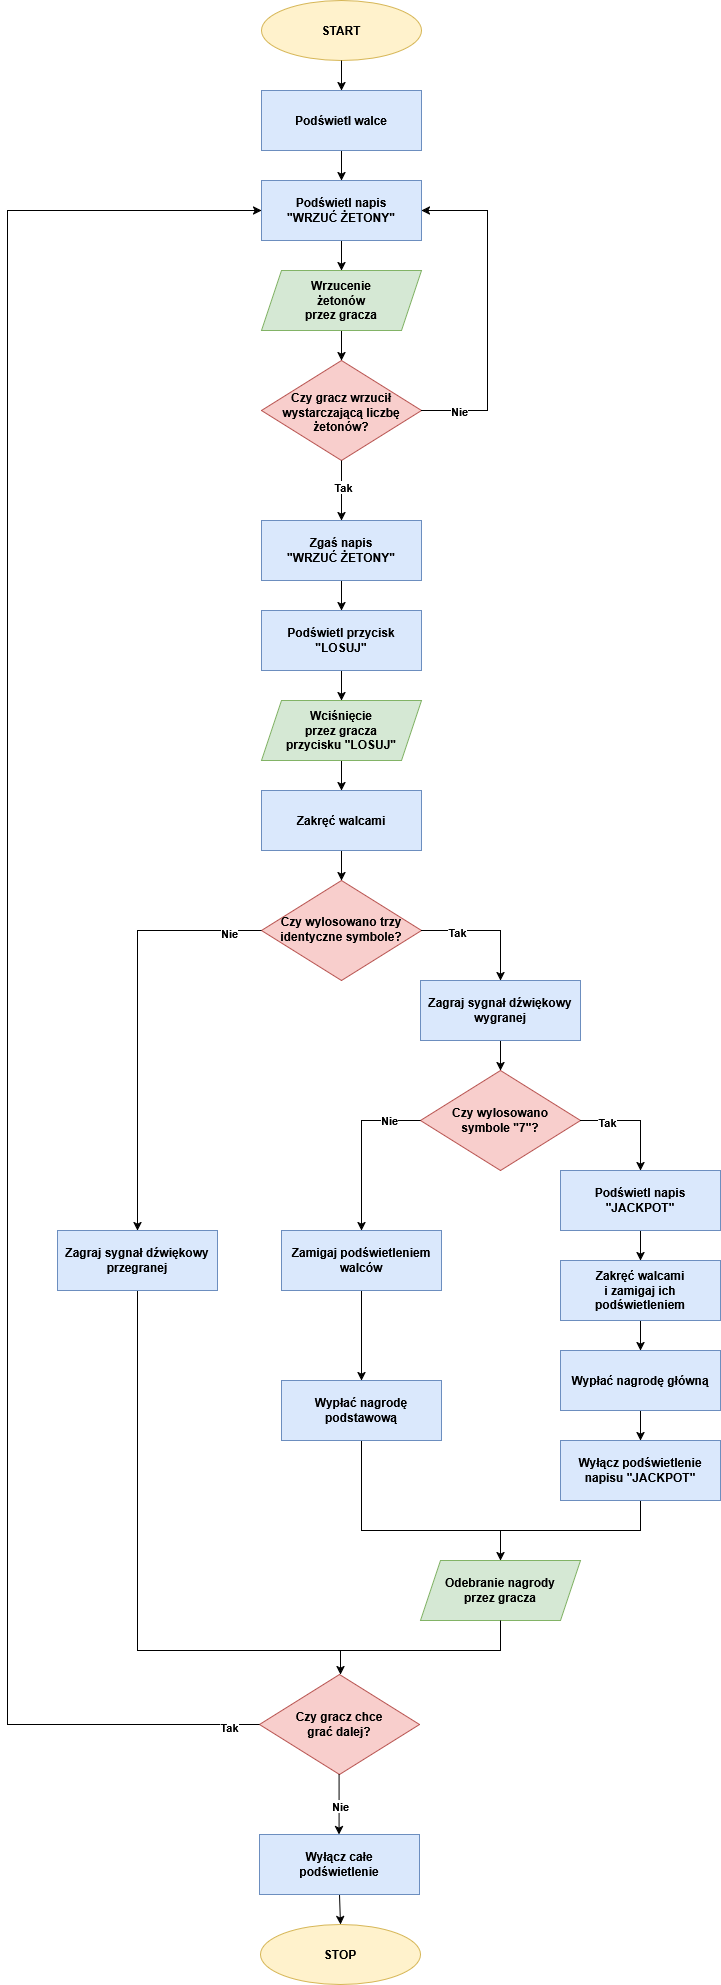

The diagram above was exported from draw.io. Its source (the exported page's mxGraphModel, read from the mxfile embedded in the PNG):
<mxGraphModel dx="3300" dy="1857" grid="1" gridSize="10" guides="1" tooltips="1" connect="1" arrows="1" fold="1" page="1" pageScale="1" pageWidth="827" pageHeight="1169" math="0" shadow="0">
  <root>
    <mxCell id="WIyWlLk6GJQsqaUBKTNV-0" />
    <mxCell id="WIyWlLk6GJQsqaUBKTNV-1" parent="WIyWlLk6GJQsqaUBKTNV-0" />
    <mxCell id="x9CeoxvAhUATu_pXnIox-78" value="START" style="ellipse;whiteSpace=wrap;html=1;fontStyle=1;fillColor=#fff2cc;strokeColor=#d6b656;" vertex="1" parent="WIyWlLk6GJQsqaUBKTNV-1">
      <mxGeometry x="344" y="80" width="160" height="60" as="geometry" />
    </mxCell>
    <mxCell id="x9CeoxvAhUATu_pXnIox-79" value="" style="endArrow=classic;html=1;rounded=0;exitX=0.5;exitY=1;exitDx=0;exitDy=0;entryX=0.5;entryY=0;entryDx=0;entryDy=0;fontStyle=1" edge="1" parent="WIyWlLk6GJQsqaUBKTNV-1" source="x9CeoxvAhUATu_pXnIox-78" target="x9CeoxvAhUATu_pXnIox-81">
      <mxGeometry width="50" height="50" relative="1" as="geometry">
        <mxPoint x="500" y="230" as="sourcePoint" />
        <mxPoint x="404" y="170" as="targetPoint" />
      </mxGeometry>
    </mxCell>
    <mxCell id="x9CeoxvAhUATu_pXnIox-80" style="edgeStyle=orthogonalEdgeStyle;rounded=0;orthogonalLoop=1;jettySize=auto;html=1;exitX=0.5;exitY=1;exitDx=0;exitDy=0;entryX=0.5;entryY=0;entryDx=0;entryDy=0;fontStyle=1" edge="1" parent="WIyWlLk6GJQsqaUBKTNV-1" source="x9CeoxvAhUATu_pXnIox-81" target="x9CeoxvAhUATu_pXnIox-83">
      <mxGeometry relative="1" as="geometry" />
    </mxCell>
    <mxCell id="x9CeoxvAhUATu_pXnIox-81" value="Podświetl walce" style="rounded=0;whiteSpace=wrap;html=1;fontStyle=1;fillColor=#dae8fc;strokeColor=#6c8ebf;" vertex="1" parent="WIyWlLk6GJQsqaUBKTNV-1">
      <mxGeometry x="344" y="170" width="160" height="60" as="geometry" />
    </mxCell>
    <mxCell id="x9CeoxvAhUATu_pXnIox-82" style="edgeStyle=orthogonalEdgeStyle;rounded=0;orthogonalLoop=1;jettySize=auto;html=1;exitX=0.5;exitY=1;exitDx=0;exitDy=0;entryX=0.5;entryY=0;entryDx=0;entryDy=0;fontStyle=1" edge="1" parent="WIyWlLk6GJQsqaUBKTNV-1" source="x9CeoxvAhUATu_pXnIox-83" target="x9CeoxvAhUATu_pXnIox-85">
      <mxGeometry relative="1" as="geometry" />
    </mxCell>
    <mxCell id="x9CeoxvAhUATu_pXnIox-83" value="Podświetl napis&lt;br&gt;&quot;WRZUĆ ŻETONY&quot;" style="rounded=0;whiteSpace=wrap;html=1;fontStyle=1;fillColor=#dae8fc;strokeColor=#6c8ebf;" vertex="1" parent="WIyWlLk6GJQsqaUBKTNV-1">
      <mxGeometry x="344" y="260" width="160" height="60" as="geometry" />
    </mxCell>
    <mxCell id="x9CeoxvAhUATu_pXnIox-84" style="edgeStyle=orthogonalEdgeStyle;rounded=0;orthogonalLoop=1;jettySize=auto;html=1;exitX=0.5;exitY=1;exitDx=0;exitDy=0;entryX=0.5;entryY=0;entryDx=0;entryDy=0;fontStyle=1" edge="1" parent="WIyWlLk6GJQsqaUBKTNV-1" source="x9CeoxvAhUATu_pXnIox-85" target="x9CeoxvAhUATu_pXnIox-86">
      <mxGeometry relative="1" as="geometry" />
    </mxCell>
    <mxCell id="x9CeoxvAhUATu_pXnIox-85" value="Wrzucenie&lt;br&gt;żetonów&lt;br&gt;przez gracza" style="shape=parallelogram;perimeter=parallelogramPerimeter;whiteSpace=wrap;html=1;fixedSize=1;strokeWidth=1;perimeterSpacing=0;rounded=0;fontStyle=1;fillColor=#d5e8d4;strokeColor=#82b366;" vertex="1" parent="WIyWlLk6GJQsqaUBKTNV-1">
      <mxGeometry x="344" y="350" width="160" height="60" as="geometry" />
    </mxCell>
    <mxCell id="x9CeoxvAhUATu_pXnIox-86" value="&lt;div align=&quot;center&quot;&gt;Czy gracz wrzucił wystarczającą liczbę żetonów?&lt;/div&gt;" style="rhombus;whiteSpace=wrap;html=1;align=center;fontStyle=1;spacing=0;spacingTop=4;fillColor=#f8cecc;strokeColor=#b85450;" vertex="1" parent="WIyWlLk6GJQsqaUBKTNV-1">
      <mxGeometry x="344" y="440" width="160" height="100" as="geometry" />
    </mxCell>
    <mxCell id="x9CeoxvAhUATu_pXnIox-87" style="edgeStyle=orthogonalEdgeStyle;rounded=0;orthogonalLoop=1;jettySize=auto;html=1;exitX=0.5;exitY=1;exitDx=0;exitDy=0;entryX=0.5;entryY=0;entryDx=0;entryDy=0;fontStyle=1" edge="1" parent="WIyWlLk6GJQsqaUBKTNV-1" source="x9CeoxvAhUATu_pXnIox-88" target="x9CeoxvAhUATu_pXnIox-90">
      <mxGeometry relative="1" as="geometry" />
    </mxCell>
    <mxCell id="x9CeoxvAhUATu_pXnIox-88" value="Podświetl przycisk&lt;br&gt;&quot;LOSUJ&quot;" style="rounded=0;whiteSpace=wrap;html=1;fontStyle=1;fillColor=#dae8fc;strokeColor=#6c8ebf;" vertex="1" parent="WIyWlLk6GJQsqaUBKTNV-1">
      <mxGeometry x="344" y="690" width="160" height="60" as="geometry" />
    </mxCell>
    <mxCell id="x9CeoxvAhUATu_pXnIox-89" style="edgeStyle=orthogonalEdgeStyle;rounded=0;orthogonalLoop=1;jettySize=auto;html=1;exitX=0.5;exitY=1;exitDx=0;exitDy=0;entryX=0.5;entryY=0;entryDx=0;entryDy=0;fontStyle=1" edge="1" parent="WIyWlLk6GJQsqaUBKTNV-1" source="x9CeoxvAhUATu_pXnIox-90" target="x9CeoxvAhUATu_pXnIox-92">
      <mxGeometry relative="1" as="geometry" />
    </mxCell>
    <mxCell id="x9CeoxvAhUATu_pXnIox-90" value="&lt;div&gt;Wciśnięcie&lt;/div&gt;&lt;div&gt;przez gracza&lt;/div&gt;&lt;div&gt;przycisku &quot;LOSUJ&quot;&lt;/div&gt;" style="shape=parallelogram;perimeter=parallelogramPerimeter;whiteSpace=wrap;html=1;fixedSize=1;fontStyle=1;fillColor=#d5e8d4;strokeColor=#82b366;" vertex="1" parent="WIyWlLk6GJQsqaUBKTNV-1">
      <mxGeometry x="344" y="780" width="160" height="60" as="geometry" />
    </mxCell>
    <mxCell id="x9CeoxvAhUATu_pXnIox-91" style="edgeStyle=orthogonalEdgeStyle;rounded=0;orthogonalLoop=1;jettySize=auto;html=1;exitX=0.5;exitY=1;exitDx=0;exitDy=0;entryX=0.5;entryY=0;entryDx=0;entryDy=0;fontStyle=1" edge="1" parent="WIyWlLk6GJQsqaUBKTNV-1" source="x9CeoxvAhUATu_pXnIox-92" target="x9CeoxvAhUATu_pXnIox-95">
      <mxGeometry relative="1" as="geometry" />
    </mxCell>
    <mxCell id="x9CeoxvAhUATu_pXnIox-92" value="Zakręć walcami" style="rounded=0;whiteSpace=wrap;html=1;fontStyle=1;fillColor=#dae8fc;strokeColor=#6c8ebf;" vertex="1" parent="WIyWlLk6GJQsqaUBKTNV-1">
      <mxGeometry x="344" y="870" width="160" height="60" as="geometry" />
    </mxCell>
    <mxCell id="x9CeoxvAhUATu_pXnIox-95" value="&lt;div align=&quot;center&quot;&gt;Czy wylosowano trzy identyczne symbole?&lt;/div&gt;" style="rhombus;whiteSpace=wrap;html=1;align=center;fontStyle=1;fillColor=#f8cecc;strokeColor=#b85450;spacingTop=-2;" vertex="1" parent="WIyWlLk6GJQsqaUBKTNV-1">
      <mxGeometry x="344" y="960" width="160" height="100" as="geometry" />
    </mxCell>
    <mxCell id="x9CeoxvAhUATu_pXnIox-96" value="" style="endArrow=classic;html=1;rounded=0;exitX=0.5;exitY=1;exitDx=0;exitDy=0;entryX=0.5;entryY=0;entryDx=0;entryDy=0;fontStyle=1" edge="1" parent="WIyWlLk6GJQsqaUBKTNV-1" source="x9CeoxvAhUATu_pXnIox-86" target="x9CeoxvAhUATu_pXnIox-111">
      <mxGeometry relative="1" as="geometry">
        <mxPoint x="510" y="540" as="sourcePoint" />
        <mxPoint x="610" y="540" as="targetPoint" />
      </mxGeometry>
    </mxCell>
    <mxCell id="x9CeoxvAhUATu_pXnIox-97" value="&lt;div&gt;Tak&lt;/div&gt;" style="edgeLabel;resizable=0;html=1;;align=center;verticalAlign=middle;fontStyle=1" connectable="0" vertex="1" parent="x9CeoxvAhUATu_pXnIox-96">
      <mxGeometry relative="1" as="geometry">
        <mxPoint y="-5" as="offset" />
      </mxGeometry>
    </mxCell>
    <mxCell id="x9CeoxvAhUATu_pXnIox-98" value="" style="endArrow=classic;html=1;rounded=0;exitX=0;exitY=0.5;exitDx=0;exitDy=0;entryX=0;entryY=0.5;entryDx=0;entryDy=0;fontStyle=1" edge="1" parent="WIyWlLk6GJQsqaUBKTNV-1">
      <mxGeometry relative="1" as="geometry">
        <mxPoint x="503.9999999999998" y="490" as="sourcePoint" />
        <mxPoint x="503.9999999999998" y="290" as="targetPoint" />
        <Array as="points">
          <mxPoint x="570" y="490" />
          <mxPoint x="570" y="290" />
        </Array>
      </mxGeometry>
    </mxCell>
    <mxCell id="x9CeoxvAhUATu_pXnIox-99" value="Nie" style="edgeLabel;resizable=0;html=1;;align=center;verticalAlign=middle;fontStyle=1" connectable="0" vertex="1" parent="x9CeoxvAhUATu_pXnIox-98">
      <mxGeometry relative="1" as="geometry">
        <mxPoint x="-30" y="100" as="offset" />
      </mxGeometry>
    </mxCell>
    <mxCell id="x9CeoxvAhUATu_pXnIox-133" style="edgeStyle=orthogonalEdgeStyle;rounded=0;orthogonalLoop=1;jettySize=auto;html=1;exitX=0.5;exitY=1;exitDx=0;exitDy=0;entryX=0.5;entryY=0;entryDx=0;entryDy=0;fontStyle=1" edge="1" parent="WIyWlLk6GJQsqaUBKTNV-1" source="x9CeoxvAhUATu_pXnIox-101" target="x9CeoxvAhUATu_pXnIox-109">
      <mxGeometry relative="1" as="geometry">
        <Array as="points">
          <mxPoint x="220" y="1730" />
          <mxPoint x="423" y="1730" />
          <mxPoint x="423" y="1754" />
        </Array>
      </mxGeometry>
    </mxCell>
    <mxCell id="x9CeoxvAhUATu_pXnIox-101" value="Zagraj sygnał dźwiękowy&lt;br&gt;przegranej" style="rounded=0;whiteSpace=wrap;html=1;fontStyle=1;fillColor=#dae8fc;strokeColor=#6c8ebf;" vertex="1" parent="WIyWlLk6GJQsqaUBKTNV-1">
      <mxGeometry x="140" y="1310" width="160" height="60" as="geometry" />
    </mxCell>
    <mxCell id="x9CeoxvAhUATu_pXnIox-102" value="&lt;div&gt;Czy wylosowano&lt;/div&gt;&lt;div&gt;symbole &quot;7&quot;?&lt;/div&gt;" style="rhombus;whiteSpace=wrap;html=1;align=center;fontStyle=1;fillColor=#f8cecc;strokeColor=#b85450;" vertex="1" parent="WIyWlLk6GJQsqaUBKTNV-1">
      <mxGeometry x="503" y="1150" width="160" height="100" as="geometry" />
    </mxCell>
    <mxCell id="x9CeoxvAhUATu_pXnIox-103" style="edgeStyle=orthogonalEdgeStyle;rounded=0;orthogonalLoop=1;jettySize=auto;html=1;exitX=0.5;exitY=1;exitDx=0;exitDy=0;entryX=0.5;entryY=0;entryDx=0;entryDy=0;fontStyle=1" edge="1" parent="WIyWlLk6GJQsqaUBKTNV-1" source="x9CeoxvAhUATu_pXnIox-104" target="x9CeoxvAhUATu_pXnIox-102">
      <mxGeometry relative="1" as="geometry" />
    </mxCell>
    <mxCell id="x9CeoxvAhUATu_pXnIox-104" value="Zagraj sygnał dźwiękowy wygranej" style="rounded=0;whiteSpace=wrap;html=1;fontStyle=1;fillColor=#dae8fc;strokeColor=#6c8ebf;" vertex="1" parent="WIyWlLk6GJQsqaUBKTNV-1">
      <mxGeometry x="503" y="1060" width="160" height="60" as="geometry" />
    </mxCell>
    <mxCell id="x9CeoxvAhUATu_pXnIox-141" style="edgeStyle=orthogonalEdgeStyle;rounded=0;orthogonalLoop=1;jettySize=auto;html=1;exitX=0.5;exitY=1;exitDx=0;exitDy=0;entryX=0.5;entryY=0;entryDx=0;entryDy=0;" edge="1" parent="WIyWlLk6GJQsqaUBKTNV-1" source="x9CeoxvAhUATu_pXnIox-105" target="x9CeoxvAhUATu_pXnIox-139">
      <mxGeometry relative="1" as="geometry">
        <Array as="points">
          <mxPoint x="444" y="1610" />
          <mxPoint x="583" y="1610" />
        </Array>
      </mxGeometry>
    </mxCell>
    <mxCell id="x9CeoxvAhUATu_pXnIox-105" value="Wypłać nagrodę podstawową" style="rounded=0;whiteSpace=wrap;html=1;fontStyle=1;fillColor=#dae8fc;strokeColor=#6c8ebf;" vertex="1" parent="WIyWlLk6GJQsqaUBKTNV-1">
      <mxGeometry x="364" y="1460" width="160" height="60" as="geometry" />
    </mxCell>
    <mxCell id="x9CeoxvAhUATu_pXnIox-106" style="edgeStyle=orthogonalEdgeStyle;rounded=0;orthogonalLoop=1;jettySize=auto;html=1;exitX=0.5;exitY=1;exitDx=0;exitDy=0;entryX=0.5;entryY=0;entryDx=0;entryDy=0;fontStyle=1" edge="1" parent="WIyWlLk6GJQsqaUBKTNV-1" source="x9CeoxvAhUATu_pXnIox-107" target="x9CeoxvAhUATu_pXnIox-115">
      <mxGeometry relative="1" as="geometry" />
    </mxCell>
    <mxCell id="x9CeoxvAhUATu_pXnIox-107" value="Podświetl napis &quot;JACKPOT&quot;" style="rounded=0;whiteSpace=wrap;html=1;fontStyle=1;fillColor=#dae8fc;strokeColor=#6c8ebf;" vertex="1" parent="WIyWlLk6GJQsqaUBKTNV-1">
      <mxGeometry x="643" y="1250" width="160" height="60" as="geometry" />
    </mxCell>
    <mxCell id="x9CeoxvAhUATu_pXnIox-137" style="edgeStyle=orthogonalEdgeStyle;rounded=0;orthogonalLoop=1;jettySize=auto;html=1;exitX=0.5;exitY=1;exitDx=0;exitDy=0;entryX=0.5;entryY=0;entryDx=0;entryDy=0;" edge="1" parent="WIyWlLk6GJQsqaUBKTNV-1" source="x9CeoxvAhUATu_pXnIox-108" target="x9CeoxvAhUATu_pXnIox-135">
      <mxGeometry relative="1" as="geometry" />
    </mxCell>
    <mxCell id="x9CeoxvAhUATu_pXnIox-108" value="Wypłać nagrodę główną" style="rounded=0;whiteSpace=wrap;html=1;fontStyle=1;fillColor=#dae8fc;strokeColor=#6c8ebf;" vertex="1" parent="WIyWlLk6GJQsqaUBKTNV-1">
      <mxGeometry x="643" y="1430" width="160" height="60" as="geometry" />
    </mxCell>
    <mxCell id="x9CeoxvAhUATu_pXnIox-109" value="Czy gracz chce&lt;br&gt;grać dalej?" style="rhombus;whiteSpace=wrap;html=1;fontStyle=1;fillColor=#f8cecc;strokeColor=#b85450;" vertex="1" parent="WIyWlLk6GJQsqaUBKTNV-1">
      <mxGeometry x="342" y="1754" width="160" height="100" as="geometry" />
    </mxCell>
    <mxCell id="x9CeoxvAhUATu_pXnIox-110" style="edgeStyle=orthogonalEdgeStyle;rounded=0;orthogonalLoop=1;jettySize=auto;html=1;exitX=0.5;exitY=1;exitDx=0;exitDy=0;entryX=0.5;entryY=0;entryDx=0;entryDy=0;fontStyle=1" edge="1" parent="WIyWlLk6GJQsqaUBKTNV-1" source="x9CeoxvAhUATu_pXnIox-111" target="x9CeoxvAhUATu_pXnIox-88">
      <mxGeometry relative="1" as="geometry">
        <mxPoint x="630" y="869.94" as="sourcePoint" />
      </mxGeometry>
    </mxCell>
    <mxCell id="x9CeoxvAhUATu_pXnIox-111" value="Zgaś napis&lt;br&gt;&quot;WRZUĆ ŻETONY&quot;" style="rounded=0;whiteSpace=wrap;html=1;fontStyle=1;fillColor=#dae8fc;strokeColor=#6c8ebf;" vertex="1" parent="WIyWlLk6GJQsqaUBKTNV-1">
      <mxGeometry x="344" y="600" width="160" height="60" as="geometry" />
    </mxCell>
    <mxCell id="x9CeoxvAhUATu_pXnIox-112" style="edgeStyle=orthogonalEdgeStyle;rounded=0;orthogonalLoop=1;jettySize=auto;html=1;exitX=0.5;exitY=1;exitDx=0;exitDy=0;entryX=0.5;entryY=0;entryDx=0;entryDy=0;fontStyle=1" edge="1" parent="WIyWlLk6GJQsqaUBKTNV-1" source="x9CeoxvAhUATu_pXnIox-113" target="x9CeoxvAhUATu_pXnIox-105">
      <mxGeometry relative="1" as="geometry" />
    </mxCell>
    <mxCell id="x9CeoxvAhUATu_pXnIox-113" value="Zamigaj podświetleniem walców" style="rounded=0;whiteSpace=wrap;html=1;fontStyle=1;fillColor=#dae8fc;strokeColor=#6c8ebf;" vertex="1" parent="WIyWlLk6GJQsqaUBKTNV-1">
      <mxGeometry x="364" y="1310" width="160" height="60" as="geometry" />
    </mxCell>
    <mxCell id="x9CeoxvAhUATu_pXnIox-114" style="edgeStyle=orthogonalEdgeStyle;rounded=0;orthogonalLoop=1;jettySize=auto;html=1;exitX=0.5;exitY=1;exitDx=0;exitDy=0;entryX=0.5;entryY=0;entryDx=0;entryDy=0;fontStyle=1" edge="1" parent="WIyWlLk6GJQsqaUBKTNV-1" source="x9CeoxvAhUATu_pXnIox-115" target="x9CeoxvAhUATu_pXnIox-108">
      <mxGeometry relative="1" as="geometry" />
    </mxCell>
    <mxCell id="x9CeoxvAhUATu_pXnIox-115" value="Zakręć walcami&lt;br&gt;i zamigaj ich podświetleniem" style="rounded=0;whiteSpace=wrap;html=1;fontStyle=1;fillColor=#dae8fc;strokeColor=#6c8ebf;" vertex="1" parent="WIyWlLk6GJQsqaUBKTNV-1">
      <mxGeometry x="643" y="1340" width="160" height="60" as="geometry" />
    </mxCell>
    <mxCell id="x9CeoxvAhUATu_pXnIox-116" value="" style="endArrow=none;html=1;rounded=0;fontStyle=1;entryX=0.5;entryY=1;entryDx=0;entryDy=0;" edge="1" parent="WIyWlLk6GJQsqaUBKTNV-1" target="x9CeoxvAhUATu_pXnIox-135">
      <mxGeometry width="50" height="50" relative="1" as="geometry">
        <mxPoint x="580" y="1610" as="sourcePoint" />
        <mxPoint x="723" y="1580" as="targetPoint" />
        <Array as="points">
          <mxPoint x="723" y="1610" />
        </Array>
      </mxGeometry>
    </mxCell>
    <mxCell id="x9CeoxvAhUATu_pXnIox-118" value="" style="endArrow=classic;html=1;rounded=0;entryX=0;entryY=0.5;entryDx=0;entryDy=0;exitX=0;exitY=0.5;exitDx=0;exitDy=0;fontStyle=1" edge="1" parent="WIyWlLk6GJQsqaUBKTNV-1" source="x9CeoxvAhUATu_pXnIox-109" target="x9CeoxvAhUATu_pXnIox-83">
      <mxGeometry relative="1" as="geometry">
        <mxPoint x="313" y="1770" as="sourcePoint" />
        <mxPoint x="314" y="290" as="targetPoint" />
        <Array as="points">
          <mxPoint x="90" y="1804" />
          <mxPoint x="90" y="1260" />
          <mxPoint x="90" y="290" />
        </Array>
      </mxGeometry>
    </mxCell>
    <mxCell id="x9CeoxvAhUATu_pXnIox-119" value="&lt;div&gt;Tak&lt;/div&gt;" style="edgeLabel;resizable=0;html=1;;align=center;verticalAlign=middle;fontStyle=1" connectable="0" vertex="1" parent="x9CeoxvAhUATu_pXnIox-118">
      <mxGeometry relative="1" as="geometry">
        <mxPoint x="220" y="759" as="offset" />
      </mxGeometry>
    </mxCell>
    <mxCell id="x9CeoxvAhUATu_pXnIox-120" value="" style="endArrow=classic;html=1;rounded=0;exitX=0.5;exitY=1;exitDx=0;exitDy=0;entryX=0.5;entryY=0;entryDx=0;entryDy=0;fontStyle=1" edge="1" parent="WIyWlLk6GJQsqaUBKTNV-1">
      <mxGeometry relative="1" as="geometry">
        <mxPoint x="421.58" y="1854" as="sourcePoint" />
        <mxPoint x="421.5800000000002" y="1914" as="targetPoint" />
      </mxGeometry>
    </mxCell>
    <mxCell id="x9CeoxvAhUATu_pXnIox-121" value="Nie" style="edgeLabel;resizable=0;html=1;;align=center;verticalAlign=middle;fontStyle=1" connectable="0" vertex="1" parent="x9CeoxvAhUATu_pXnIox-120">
      <mxGeometry relative="1" as="geometry">
        <mxPoint as="offset" />
      </mxGeometry>
    </mxCell>
    <mxCell id="x9CeoxvAhUATu_pXnIox-122" value="" style="endArrow=classic;html=1;rounded=0;exitX=0;exitY=0.5;exitDx=0;exitDy=0;entryX=0.5;entryY=0;entryDx=0;entryDy=0;fontStyle=1" edge="1" parent="WIyWlLk6GJQsqaUBKTNV-1" source="x9CeoxvAhUATu_pXnIox-102" target="x9CeoxvAhUATu_pXnIox-113">
      <mxGeometry relative="1" as="geometry">
        <mxPoint x="400" y="1240" as="sourcePoint" />
        <mxPoint x="500" y="1240" as="targetPoint" />
        <Array as="points">
          <mxPoint x="444" y="1200" />
        </Array>
      </mxGeometry>
    </mxCell>
    <mxCell id="x9CeoxvAhUATu_pXnIox-123" value="Nie" style="edgeLabel;resizable=0;html=1;;align=center;verticalAlign=middle;fontStyle=1" connectable="0" vertex="1" parent="x9CeoxvAhUATu_pXnIox-122">
      <mxGeometry relative="1" as="geometry">
        <mxPoint x="26" y="-26" as="offset" />
      </mxGeometry>
    </mxCell>
    <mxCell id="x9CeoxvAhUATu_pXnIox-124" value="" style="endArrow=classic;html=1;rounded=0;exitX=1;exitY=0.5;exitDx=0;exitDy=0;entryX=0.5;entryY=0;entryDx=0;entryDy=0;fontStyle=1" edge="1" parent="WIyWlLk6GJQsqaUBKTNV-1" source="x9CeoxvAhUATu_pXnIox-102" target="x9CeoxvAhUATu_pXnIox-107">
      <mxGeometry relative="1" as="geometry">
        <mxPoint x="690" y="1200" as="sourcePoint" />
        <mxPoint x="790" y="1200" as="targetPoint" />
        <Array as="points">
          <mxPoint x="723" y="1200" />
        </Array>
      </mxGeometry>
    </mxCell>
    <mxCell id="x9CeoxvAhUATu_pXnIox-125" value="Tak" style="edgeLabel;resizable=0;html=1;;align=center;verticalAlign=middle;fontStyle=1" connectable="0" vertex="1" parent="x9CeoxvAhUATu_pXnIox-124">
      <mxGeometry relative="1" as="geometry">
        <mxPoint x="-28" as="offset" />
      </mxGeometry>
    </mxCell>
    <mxCell id="x9CeoxvAhUATu_pXnIox-132" style="edgeStyle=orthogonalEdgeStyle;rounded=0;orthogonalLoop=1;jettySize=auto;html=1;exitX=0.5;exitY=1;exitDx=0;exitDy=0;entryX=0.5;entryY=0;entryDx=0;entryDy=0;fontStyle=1" edge="1" parent="WIyWlLk6GJQsqaUBKTNV-1" source="x9CeoxvAhUATu_pXnIox-126" target="x9CeoxvAhUATu_pXnIox-127">
      <mxGeometry relative="1" as="geometry" />
    </mxCell>
    <mxCell id="x9CeoxvAhUATu_pXnIox-126" value="Wyłącz całe&lt;br&gt;podświetlenie" style="rounded=0;whiteSpace=wrap;html=1;fontStyle=1;fillColor=#dae8fc;strokeColor=#6c8ebf;" vertex="1" parent="WIyWlLk6GJQsqaUBKTNV-1">
      <mxGeometry x="342" y="1914" width="160" height="60" as="geometry" />
    </mxCell>
    <mxCell id="x9CeoxvAhUATu_pXnIox-127" value="STOP" style="ellipse;whiteSpace=wrap;html=1;fontStyle=1;fillColor=#fff2cc;strokeColor=#d6b656;" vertex="1" parent="WIyWlLk6GJQsqaUBKTNV-1">
      <mxGeometry x="343" y="2004" width="160" height="60" as="geometry" />
    </mxCell>
    <mxCell id="x9CeoxvAhUATu_pXnIox-135" value="Wyłącz podświetlenie napisu &quot;JACKPOT&quot;" style="rounded=0;whiteSpace=wrap;html=1;fontStyle=1;fillColor=#dae8fc;strokeColor=#6c8ebf;" vertex="1" parent="WIyWlLk6GJQsqaUBKTNV-1">
      <mxGeometry x="643" y="1520" width="160" height="60" as="geometry" />
    </mxCell>
    <mxCell id="x9CeoxvAhUATu_pXnIox-139" value="Odebranie nagrody&lt;br&gt;przez gracza" style="shape=parallelogram;perimeter=parallelogramPerimeter;whiteSpace=wrap;html=1;fixedSize=1;fontStyle=1;fillColor=#d5e8d4;strokeColor=#82b366;" vertex="1" parent="WIyWlLk6GJQsqaUBKTNV-1">
      <mxGeometry x="503" y="1640" width="160" height="60" as="geometry" />
    </mxCell>
    <mxCell id="x9CeoxvAhUATu_pXnIox-143" value="" style="endArrow=none;html=1;rounded=0;fontStyle=1;entryX=0.5;entryY=1;entryDx=0;entryDy=0;" edge="1" parent="WIyWlLk6GJQsqaUBKTNV-1" target="x9CeoxvAhUATu_pXnIox-139">
      <mxGeometry width="50" height="50" relative="1" as="geometry">
        <mxPoint x="420" y="1730" as="sourcePoint" />
        <mxPoint x="583" y="1700" as="targetPoint" />
        <Array as="points">
          <mxPoint x="583" y="1730" />
        </Array>
      </mxGeometry>
    </mxCell>
    <mxCell id="x9CeoxvAhUATu_pXnIox-144" value="" style="endArrow=classic;html=1;rounded=0;exitX=0;exitY=0.5;exitDx=0;exitDy=0;entryX=0.5;entryY=0;entryDx=0;entryDy=0;" edge="1" parent="WIyWlLk6GJQsqaUBKTNV-1" source="x9CeoxvAhUATu_pXnIox-95" target="x9CeoxvAhUATu_pXnIox-101">
      <mxGeometry relative="1" as="geometry">
        <mxPoint x="300" y="1080" as="sourcePoint" />
        <mxPoint x="400" y="1080" as="targetPoint" />
        <Array as="points">
          <mxPoint x="220" y="1010" />
        </Array>
      </mxGeometry>
    </mxCell>
    <mxCell id="x9CeoxvAhUATu_pXnIox-145" value="Nie" style="edgeLabel;resizable=0;html=1;;align=center;verticalAlign=middle;fontStyle=1" connectable="0" vertex="1" parent="x9CeoxvAhUATu_pXnIox-144">
      <mxGeometry relative="1" as="geometry">
        <mxPoint x="90" y="-88" as="offset" />
      </mxGeometry>
    </mxCell>
    <mxCell id="x9CeoxvAhUATu_pXnIox-146" value="" style="endArrow=classic;html=1;rounded=0;exitX=1;exitY=0.5;exitDx=0;exitDy=0;entryX=0.5;entryY=0;entryDx=0;entryDy=0;" edge="1" parent="WIyWlLk6GJQsqaUBKTNV-1" source="x9CeoxvAhUATu_pXnIox-95" target="x9CeoxvAhUATu_pXnIox-104">
      <mxGeometry relative="1" as="geometry">
        <mxPoint x="540" y="1000" as="sourcePoint" />
        <mxPoint x="640" y="1000" as="targetPoint" />
        <Array as="points">
          <mxPoint x="583" y="1010" />
        </Array>
      </mxGeometry>
    </mxCell>
    <mxCell id="x9CeoxvAhUATu_pXnIox-147" value="Tak" style="edgeLabel;resizable=0;html=1;;align=center;verticalAlign=middle;fontStyle=1" connectable="0" vertex="1" parent="x9CeoxvAhUATu_pXnIox-146">
      <mxGeometry relative="1" as="geometry">
        <mxPoint x="-29" as="offset" />
      </mxGeometry>
    </mxCell>
  </root>
</mxGraphModel>